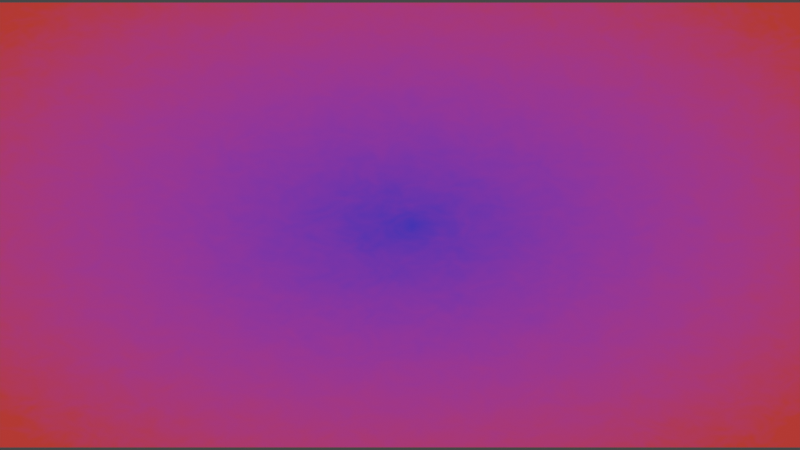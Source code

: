 # Source: dirt_mask.blend  (saved by Blender 2.90.8; exported with 4.5.12 LTS)
import bpy
from mathutils import Matrix  # noqa: F401  (used for matrix-valued properties, if any)

bpy.ops.wm.read_factory_settings(use_empty=True)
scene = bpy.context.scene
scene.name = 'Scene'

# ---- collections
col_collection = bpy.data.collections.new('Collection'); scene.collection.children.link(col_collection)

# ---- materials (node trees are filled in below, after node groups)
mat_material_001 = bpy.data.materials.new('Material.001')
mat_material_001.use_transparent_shadow = False

# ---- material node trees
mat_material_001.use_nodes = True; mat_material_001.node_tree.nodes.clear()
_N = mat_material_001.node_tree.nodes; _L = mat_material_001.node_tree.links
n0 = _N.new('ShaderNodeUVMap'); n0.name = 'UV Map'; n0.location = (-440, 340)
n1 = _N.new('ShaderNodeMath'); n1.name = 'Math'; n1.location = (0, 420)
n1.operation = 'MULTIPLY'
n1.inputs[2].default_value = 0.0
n2 = _N.new('ShaderNodeSeparateXYZ'); n2.name = 'Separate XYZ'; n2.location = (-240, 320)
n3 = _N.new('ShaderNodeMath'); n3.name = 'Math.001'; n3.location = (0, 260)
n3.operation = 'MULTIPLY'
n3.inputs[2].default_value = 0.0
n4 = _N.new('ShaderNodeMath'); n4.name = 'Math.002'; n4.location = (220, 380)
n4.inputs[2].default_value = 0.0
n5 = _N.new('ShaderNodeMath'); n5.name = 'Math.003'; n5.location = (440, 380)
n5.operation = 'SQRT'
n5.inputs[2].default_value = 0.0
n6 = _N.new('ShaderNodeOutputMaterial'); n6.name = 'Material Output'; n6.location = (2140, 360)
n7 = _N.new('ShaderNodeValToRGB'); n7.name = 'ColorRamp'; n7.location = (660, 380)
while len(n7.color_ramp.elements) > 1: n7.color_ramp.elements.remove(n7.color_ramp.elements[-1])
n7.color_ramp.elements[0].position = 0.0; n7.color_ramp.elements[0].color = (1.0, 1.0, 1.0, 1.0)
_e = n7.color_ramp.elements.new(0.7071); _e.color = (0.0, 0.0, 0.0, 1.0)
n8 = _N.new('ShaderNodeTexNoise'); n8.name = 'Noise Texture'; n8.location = (940, 260)
n8.inputs[2].default_value = 19.8
n8.inputs[4].default_value = 1.0
n8.inputs[8].default_value = 0.4
n9 = _N.new('ShaderNodeMath'); n9.name = 'Math.004'; n9.location = (1600, 400)
n9.operation = 'SUBTRACT'
n9.inputs[2].default_value = 0.0
n10 = _N.new('ShaderNodeMath'); n10.name = 'Math.005'; n10.location = (1380, 280)
n10.operation = 'DIVIDE'
n10.inputs[1].default_value = 5.2
n10.inputs[2].default_value = 0.0
n11 = _N.new('ShaderNodeMath'); n11.name = 'Math.006'; n11.location = (1160, 280)
n11.operation = 'SUBTRACT'
n11.inputs[1].default_value = 0.2
n11.inputs[2].default_value = 0.0
n12 = _N.new('ShaderNodeValToRGB'); n12.name = 'ColorRamp.001'; n12.location = (1820, 400)
while len(n12.color_ramp.elements) > 1: n12.color_ramp.elements.remove(n12.color_ramp.elements[-1])
n12.color_ramp.elements[0].position = 0.0; n12.color_ramp.elements[0].color = (0.5225, 0.03533, 0.02934, 1.0)
_e = n12.color_ramp.elements.new(1.0); _e.color = (0.04128, 0.02934, 0.5225, 1.0)
_L.new(n0.outputs[0], n2.inputs[0])
_L.new(n2.outputs[0], n1.inputs[0])
_L.new(n2.outputs[0], n1.inputs[1])
_L.new(n1.outputs[0], n4.inputs[0])
_L.new(n2.outputs[1], n3.inputs[0])
_L.new(n2.outputs[1], n3.inputs[1])
_L.new(n4.outputs[0], n5.inputs[0])
_L.new(n3.outputs[0], n4.inputs[1])
_L.new(n5.outputs[0], n7.inputs[0])
_L.new(n9.outputs[0], n12.inputs[0])
_L.new(n8.outputs[0], n11.inputs[0])
_L.new(n7.outputs[0], n9.inputs[0])
_L.new(n10.outputs[0], n9.inputs[1])
_L.new(n11.outputs[0], n10.inputs[0])
_L.new(n12.outputs[0], n6.inputs[0])
n6.is_active_output = True

# ---- world
world_world = bpy.data.worlds.new('World'); scene.world = world_world
world_world.use_nodes = True; world_world.node_tree.nodes.clear()
_N = world_world.node_tree.nodes; _L = world_world.node_tree.links
n0 = _N.new('ShaderNodeOutputWorld'); n0.name = 'World Output'; n0.location = (300, 300)
n1 = _N.new('ShaderNodeBackground'); n1.name = 'Background'; n1.location = (10, 300)
n1.inputs[0].default_value = (0.05088, 0.05088, 0.05088, 1.0)
_L.new(n1.outputs[0], n0.inputs[0])
n0.is_active_output = True
world_world.color = (0.05088, 0.05088, 0.05088)
world_world.use_sun_shadow = False
world_world.sun_shadow_jitter_overblur = 0.0

# ---- cameras
cam_camera_001 = bpy.data.cameras.new('Camera.001')
cam_camera_001.type = 'ORTHO'

# ---- meshes
me_plane = bpy.data.meshes.new('Plane')
me_plane.from_pydata([(-1.0, -1.0, 0.0), (1.0, -1.0, 0.0), (-1.0, 1.0, 0.0), (1.0, 1.0, 0.0)], [], [(0, 1, 3, 2)])
_uv = me_plane.uv_layers.new(name='UVMap')
_uv.uv.foreach_set('vector', [-0.5, -0.5, 0.5, -0.5, 0.5, 0.5, -0.5, 0.5])
me_plane.materials.append(mat_material_001)
me_plane.use_remesh_fix_poles = True
me_plane.use_remesh_preserve_attributes = False
me_plane.use_mirror_vertex_groups = False
me_plane.update()

# ---- objects
ob_plane = bpy.data.objects.new('Plane', me_plane)
ob_camera = bpy.data.objects.new('Camera', cam_camera_001)

# ---- transforms, parenting, visibility, modifiers, constraints
ob_plane.location = (0.0, 0.0, 0.0)
ob_plane.scale = (3.0, 1.667, 1.0)
ob_plane.lineart.crease_threshold = 0.0
ob_camera.location = (0.0, 0.0, 1.0)
ob_camera.lineart.crease_threshold = 0.0

# ---- collection membership
col_collection.objects.link(ob_plane)
col_collection.objects.link(ob_camera)

# ---- scene / render settings (as saved in the file)
scene.camera = ob_camera
scene.frame_start = 1; scene.frame_end = 250; scene.frame_set(1)
scene.render.engine = 'BLENDER_EEVEE_NEXT'
scene.cycles.use_denoising = False
scene.cycles.samples = 128
scene.cycles.sampling_pattern = 'TABULATED_SOBOL'
scene.cycles.use_adaptive_sampling = False
scene.cycles.use_light_tree = False
scene.view_settings.view_transform = 'Filmic'
bpy.context.view_layer.update()

# ---- added for rendering (the .blend has no usable light): sun
light_auto_sun = bpy.data.lights.new('AutoSun', 'SUN')
light_auto_sun.energy = 3.0
light_auto_sun.angle = 0.0523599
ob_auto_sun = bpy.data.objects.new('AutoSun', light_auto_sun)
scene.collection.objects.link(ob_auto_sun)
ob_auto_sun.rotation_euler = (0.872665, 0.174533, 0.523599)
bpy.context.view_layer.update()
